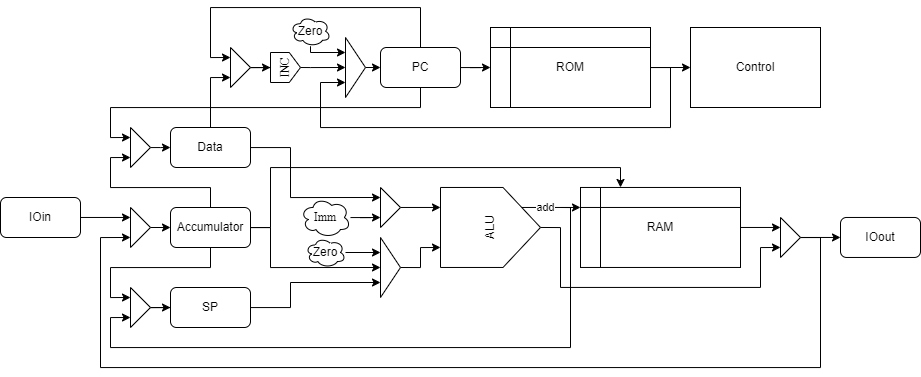

The diagram above was exported from draw.io. Its source (the exported page's mxGraphModel, read from the mxfile embedded in the PNG):
<mxGraphModel dx="1296" dy="795" grid="1" gridSize="10" guides="1" tooltips="1" connect="1" arrows="1" fold="1" page="1" pageScale="1" pageWidth="850" pageHeight="1100" math="0" shadow="0">
  <root>
    <mxCell id="0" />
    <mxCell id="1" parent="0" />
    <mxCell id="752YyuLGHaoO56-gAmcd-1" style="edgeStyle=orthogonalEdgeStyle;rounded=0;orthogonalLoop=1;jettySize=auto;html=1;exitX=0.25;exitY=0;exitDx=0;exitDy=0;entryX=0;entryY=0.75;entryDx=0;entryDy=0;fontFamily=Helvetica;" parent="1" source="752YyuLGHaoO56-gAmcd-5" target="752YyuLGHaoO56-gAmcd-35" edge="1">
      <mxGeometry relative="1" as="geometry">
        <Array as="points">
          <mxPoint x="360" y="280" />
          <mxPoint x="360" y="260" />
          <mxPoint x="260" y="260" />
          <mxPoint x="260" y="230" />
        </Array>
      </mxGeometry>
    </mxCell>
    <mxCell id="752YyuLGHaoO56-gAmcd-2" style="edgeStyle=orthogonalEdgeStyle;rounded=0;orthogonalLoop=1;jettySize=auto;html=1;exitX=0.5;exitY=1;exitDx=0;exitDy=0;entryX=0;entryY=0.25;entryDx=0;entryDy=0;fontFamily=Helvetica;" parent="1" source="752YyuLGHaoO56-gAmcd-5" target="752YyuLGHaoO56-gAmcd-37" edge="1">
      <mxGeometry relative="1" as="geometry">
        <Array as="points">
          <mxPoint x="360" y="340" />
          <mxPoint x="260" y="340" />
          <mxPoint x="260" y="370" />
        </Array>
      </mxGeometry>
    </mxCell>
    <mxCell id="752YyuLGHaoO56-gAmcd-3" style="edgeStyle=orthogonalEdgeStyle;rounded=0;orthogonalLoop=1;jettySize=auto;html=1;entryX=0;entryY=0.5;entryDx=0;entryDy=0;fontFamily=Helvetica;" parent="1" source="752YyuLGHaoO56-gAmcd-5" target="752YyuLGHaoO56-gAmcd-26" edge="1">
      <mxGeometry relative="1" as="geometry">
        <Array as="points">
          <mxPoint x="420" y="300" />
          <mxPoint x="420" y="340" />
        </Array>
      </mxGeometry>
    </mxCell>
    <mxCell id="752YyuLGHaoO56-gAmcd-4" style="edgeStyle=orthogonalEdgeStyle;rounded=0;orthogonalLoop=1;jettySize=auto;html=1;entryX=0.25;entryY=0;entryDx=0;entryDy=0;" parent="1" source="752YyuLGHaoO56-gAmcd-5" target="752YyuLGHaoO56-gAmcd-23" edge="1">
      <mxGeometry relative="1" as="geometry">
        <Array as="points">
          <mxPoint x="420" y="300" />
          <mxPoint x="420" y="240" />
          <mxPoint x="770" y="240" />
        </Array>
      </mxGeometry>
    </mxCell>
    <mxCell id="752YyuLGHaoO56-gAmcd-5" value="&lt;div&gt;Accumulator&lt;/div&gt;" style="rounded=1;whiteSpace=wrap;html=1;" parent="1" vertex="1">
      <mxGeometry x="320" y="280" width="80" height="40" as="geometry" />
    </mxCell>
    <mxCell id="752YyuLGHaoO56-gAmcd-6" style="edgeStyle=orthogonalEdgeStyle;rounded=0;orthogonalLoop=1;jettySize=auto;html=1;entryX=0;entryY=0.75;entryDx=0;entryDy=0;fontFamily=Helvetica;" parent="1" source="752YyuLGHaoO56-gAmcd-8" target="752YyuLGHaoO56-gAmcd-30" edge="1">
      <mxGeometry relative="1" as="geometry">
        <Array as="points">
          <mxPoint x="360" y="150" />
        </Array>
      </mxGeometry>
    </mxCell>
    <mxCell id="752YyuLGHaoO56-gAmcd-7" style="edgeStyle=orthogonalEdgeStyle;rounded=0;orthogonalLoop=1;jettySize=auto;html=1;entryX=0;entryY=0.25;entryDx=0;entryDy=0;fontFamily=Helvetica;" parent="1" source="752YyuLGHaoO56-gAmcd-8" target="752YyuLGHaoO56-gAmcd-39" edge="1">
      <mxGeometry relative="1" as="geometry">
        <Array as="points">
          <mxPoint x="440" y="220" />
          <mxPoint x="440" y="270" />
        </Array>
      </mxGeometry>
    </mxCell>
    <mxCell id="752YyuLGHaoO56-gAmcd-8" value="Data" style="rounded=1;whiteSpace=wrap;html=1;" parent="1" vertex="1">
      <mxGeometry x="320" y="200" width="80" height="40" as="geometry" />
    </mxCell>
    <mxCell id="752YyuLGHaoO56-gAmcd-9" value="add" style="edgeStyle=orthogonalEdgeStyle;rounded=0;orthogonalLoop=1;jettySize=auto;html=1;exitX=0.75;exitY=0.7;exitDx=0;exitDy=0;entryX=0;entryY=0.25;entryDx=0;entryDy=0;exitPerimeter=0;" parent="1" source="752YyuLGHaoO56-gAmcd-32" target="752YyuLGHaoO56-gAmcd-23" edge="1">
      <mxGeometry relative="1" as="geometry">
        <mxPoint x="687.5" y="299.97" as="sourcePoint" />
        <Array as="points" />
      </mxGeometry>
    </mxCell>
    <mxCell id="752YyuLGHaoO56-gAmcd-10" style="edgeStyle=orthogonalEdgeStyle;rounded=0;orthogonalLoop=1;jettySize=auto;html=1;exitX=0.5;exitY=1;exitDx=0;exitDy=0;entryX=0;entryY=0.75;entryDx=0;entryDy=0;" parent="1" source="752YyuLGHaoO56-gAmcd-32" target="752YyuLGHaoO56-gAmcd-14" edge="1">
      <mxGeometry relative="1" as="geometry">
        <mxPoint x="687.5" y="299.97" as="sourcePoint" />
        <mxPoint x="709.5160836964931" y="426.22234553907197" as="targetPoint" />
        <Array as="points">
          <mxPoint x="710" y="299.97" />
          <mxPoint x="710" y="359.97" />
          <mxPoint x="910" y="359.97" />
          <mxPoint x="910" y="319.97" />
        </Array>
      </mxGeometry>
    </mxCell>
    <mxCell id="752YyuLGHaoO56-gAmcd-11" style="edgeStyle=orthogonalEdgeStyle;rounded=0;orthogonalLoop=1;jettySize=auto;html=1;fontFamily=Helvetica;entryX=0;entryY=0.75;entryDx=0;entryDy=0;" parent="1" source="752YyuLGHaoO56-gAmcd-12" target="752YyuLGHaoO56-gAmcd-26" edge="1">
      <mxGeometry relative="1" as="geometry">
        <mxPoint x="460" y="330" as="targetPoint" />
        <Array as="points">
          <mxPoint x="440" y="380" />
          <mxPoint x="440" y="355" />
        </Array>
      </mxGeometry>
    </mxCell>
    <mxCell id="752YyuLGHaoO56-gAmcd-12" value="SP" style="rounded=1;whiteSpace=wrap;html=1;" parent="1" vertex="1">
      <mxGeometry x="320" y="360" width="80" height="40" as="geometry" />
    </mxCell>
    <mxCell id="752YyuLGHaoO56-gAmcd-13" style="edgeStyle=orthogonalEdgeStyle;rounded=0;orthogonalLoop=1;jettySize=auto;html=1;entryX=0;entryY=0.75;entryDx=0;entryDy=0;" parent="1" source="752YyuLGHaoO56-gAmcd-14" edge="1">
      <mxGeometry relative="1" as="geometry">
        <mxPoint x="280" y="309.9699999999999" as="targetPoint" />
        <Array as="points">
          <mxPoint x="970" y="310" />
          <mxPoint x="970" y="440" />
          <mxPoint x="250" y="440" />
          <mxPoint x="250" y="310" />
        </Array>
      </mxGeometry>
    </mxCell>
    <mxCell id="752YyuLGHaoO56-gAmcd-55" style="edgeStyle=orthogonalEdgeStyle;rounded=0;orthogonalLoop=1;jettySize=auto;html=1;entryX=0;entryY=0.5;entryDx=0;entryDy=0;" parent="1" source="752YyuLGHaoO56-gAmcd-14" target="752YyuLGHaoO56-gAmcd-50" edge="1">
      <mxGeometry relative="1" as="geometry" />
    </mxCell>
    <mxCell id="752YyuLGHaoO56-gAmcd-14" value="" style="triangle;whiteSpace=wrap;html=1;" parent="1" vertex="1">
      <mxGeometry x="930" y="289.97" width="20" height="40" as="geometry" />
    </mxCell>
    <mxCell id="752YyuLGHaoO56-gAmcd-15" style="edgeStyle=orthogonalEdgeStyle;rounded=0;orthogonalLoop=1;jettySize=auto;html=1;exitX=1;exitY=0.5;exitDx=0;exitDy=0;entryX=0;entryY=0.5;entryDx=0;entryDy=0;" parent="1" source="752YyuLGHaoO56-gAmcd-17" target="752YyuLGHaoO56-gAmcd-24" edge="1">
      <mxGeometry relative="1" as="geometry" />
    </mxCell>
    <mxCell id="752YyuLGHaoO56-gAmcd-16" style="edgeStyle=orthogonalEdgeStyle;rounded=0;orthogonalLoop=1;jettySize=auto;html=1;fontFamily=Times New Roman;entryX=0;entryY=0.75;entryDx=0;entryDy=0;" parent="1" source="752YyuLGHaoO56-gAmcd-17" target="752YyuLGHaoO56-gAmcd-44" edge="1">
      <mxGeometry relative="1" as="geometry">
        <Array as="points">
          <mxPoint x="820" y="140" />
          <mxPoint x="820" y="200" />
          <mxPoint x="470" y="200" />
          <mxPoint x="470" y="155" />
        </Array>
        <mxPoint x="400" y="170" as="targetPoint" />
      </mxGeometry>
    </mxCell>
    <mxCell id="752YyuLGHaoO56-gAmcd-17" value="ROM" style="shape=internalStorage;whiteSpace=wrap;html=1;backgroundOutline=1;" parent="1" vertex="1">
      <mxGeometry x="640" y="100" width="160" height="80" as="geometry" />
    </mxCell>
    <mxCell id="752YyuLGHaoO56-gAmcd-18" style="edgeStyle=orthogonalEdgeStyle;rounded=0;orthogonalLoop=1;jettySize=auto;html=1;entryX=0;entryY=0.5;entryDx=0;entryDy=0;" parent="1" source="752YyuLGHaoO56-gAmcd-21" target="752YyuLGHaoO56-gAmcd-17" edge="1">
      <mxGeometry relative="1" as="geometry" />
    </mxCell>
    <mxCell id="752YyuLGHaoO56-gAmcd-19" style="edgeStyle=orthogonalEdgeStyle;rounded=0;orthogonalLoop=1;jettySize=auto;html=1;entryX=0;entryY=0.25;entryDx=0;entryDy=0;fontFamily=Helvetica;" parent="1" source="752YyuLGHaoO56-gAmcd-21" target="752YyuLGHaoO56-gAmcd-35" edge="1">
      <mxGeometry relative="1" as="geometry">
        <Array as="points">
          <mxPoint x="570" y="180" />
          <mxPoint x="260" y="180" />
          <mxPoint x="260" y="210" />
        </Array>
      </mxGeometry>
    </mxCell>
    <mxCell id="752YyuLGHaoO56-gAmcd-20" style="edgeStyle=orthogonalEdgeStyle;rounded=0;orthogonalLoop=1;jettySize=auto;html=1;entryX=0;entryY=0.25;entryDx=0;entryDy=0;fontFamily=Helvetica;" parent="1" source="752YyuLGHaoO56-gAmcd-21" target="752YyuLGHaoO56-gAmcd-30" edge="1">
      <mxGeometry relative="1" as="geometry">
        <Array as="points">
          <mxPoint x="570" y="80" />
          <mxPoint x="360" y="80" />
          <mxPoint x="360" y="130" />
        </Array>
      </mxGeometry>
    </mxCell>
    <mxCell id="752YyuLGHaoO56-gAmcd-21" value="&lt;div&gt;PC&lt;/div&gt;" style="rounded=1;whiteSpace=wrap;html=1;" parent="1" vertex="1">
      <mxGeometry x="530" y="120" width="80" height="40" as="geometry" />
    </mxCell>
    <mxCell id="752YyuLGHaoO56-gAmcd-22" style="edgeStyle=orthogonalEdgeStyle;rounded=0;orthogonalLoop=1;jettySize=auto;html=1;entryX=0;entryY=0.25;entryDx=0;entryDy=0;" parent="1" source="752YyuLGHaoO56-gAmcd-23" target="752YyuLGHaoO56-gAmcd-14" edge="1">
      <mxGeometry relative="1" as="geometry" />
    </mxCell>
    <mxCell id="752YyuLGHaoO56-gAmcd-23" value="&lt;div&gt;RAM&lt;/div&gt;" style="shape=internalStorage;whiteSpace=wrap;html=1;backgroundOutline=1;" parent="1" vertex="1">
      <mxGeometry x="730" y="259.97" width="160" height="80" as="geometry" />
    </mxCell>
    <mxCell id="752YyuLGHaoO56-gAmcd-24" value="&lt;div&gt;Control&lt;/div&gt;" style="rounded=0;whiteSpace=wrap;html=1;" parent="1" vertex="1">
      <mxGeometry x="840" y="100" width="130" height="80" as="geometry" />
    </mxCell>
    <mxCell id="752YyuLGHaoO56-gAmcd-25" style="edgeStyle=orthogonalEdgeStyle;rounded=0;orthogonalLoop=1;jettySize=auto;html=1;exitX=1;exitY=0.5;exitDx=0;exitDy=0;entryX=0.25;entryY=0;entryDx=0;entryDy=0;" parent="1" source="752YyuLGHaoO56-gAmcd-26" target="752YyuLGHaoO56-gAmcd-32" edge="1">
      <mxGeometry relative="1" as="geometry">
        <mxPoint x="597.5" y="321.25" as="targetPoint" />
        <Array as="points">
          <mxPoint x="570" y="340" />
          <mxPoint x="570" y="320" />
        </Array>
      </mxGeometry>
    </mxCell>
    <mxCell id="752YyuLGHaoO56-gAmcd-26" value="" style="triangle;whiteSpace=wrap;html=1;" parent="1" vertex="1">
      <mxGeometry x="530" y="310" width="20" height="60" as="geometry" />
    </mxCell>
    <mxCell id="752YyuLGHaoO56-gAmcd-27" style="edgeStyle=orthogonalEdgeStyle;rounded=0;orthogonalLoop=1;jettySize=auto;html=1;exitX=1;exitY=0.5;exitDx=0;exitDy=0;entryX=0;entryY=0.5;entryDx=0;entryDy=0;fontFamily=Times New Roman;" parent="1" source="752YyuLGHaoO56-gAmcd-44" target="752YyuLGHaoO56-gAmcd-21" edge="1">
      <mxGeometry relative="1" as="geometry">
        <mxPoint x="510" y="140" as="sourcePoint" />
      </mxGeometry>
    </mxCell>
    <mxCell id="752YyuLGHaoO56-gAmcd-28" style="edgeStyle=orthogonalEdgeStyle;rounded=0;orthogonalLoop=1;jettySize=auto;html=1;exitX=0.5;exitY=1;exitDx=0;exitDy=0;fontFamily=Times New Roman;entryX=0;entryY=0.5;entryDx=0;entryDy=0;" parent="1" source="752YyuLGHaoO56-gAmcd-33" target="752YyuLGHaoO56-gAmcd-44" edge="1">
      <mxGeometry relative="1" as="geometry">
        <mxPoint x="447.5" y="113.75" as="sourcePoint" />
        <Array as="points">
          <mxPoint x="460" y="140" />
          <mxPoint x="460" y="140" />
        </Array>
        <mxPoint x="430" y="140" as="targetPoint" />
      </mxGeometry>
    </mxCell>
    <mxCell id="752YyuLGHaoO56-gAmcd-29" style="edgeStyle=orthogonalEdgeStyle;rounded=0;orthogonalLoop=1;jettySize=auto;html=1;fontFamily=Times New Roman;entryX=0.5;entryY=0;entryDx=0;entryDy=0;" parent="1" source="752YyuLGHaoO56-gAmcd-30" target="752YyuLGHaoO56-gAmcd-33" edge="1">
      <mxGeometry relative="1" as="geometry">
        <mxPoint x="420" y="113.758620689655" as="targetPoint" />
      </mxGeometry>
    </mxCell>
    <mxCell id="752YyuLGHaoO56-gAmcd-30" value="" style="triangle;whiteSpace=wrap;html=1;" parent="1" vertex="1">
      <mxGeometry x="380" y="120" width="20" height="40" as="geometry" />
    </mxCell>
    <mxCell id="752YyuLGHaoO56-gAmcd-31" value="" style="edgeStyle=orthogonalEdgeStyle;rounded=0;orthogonalLoop=1;jettySize=auto;html=1;entryX=0;entryY=0.75;entryDx=0;entryDy=0;fontFamily=Helvetica;" parent="1" target="752YyuLGHaoO56-gAmcd-37" edge="1">
      <mxGeometry y="10" relative="1" as="geometry">
        <Array as="points">
          <mxPoint x="720" y="280" />
          <mxPoint x="720" y="420" />
          <mxPoint x="260" y="420" />
          <mxPoint x="260" y="390" />
        </Array>
        <mxPoint x="710" y="280" as="sourcePoint" />
        <mxPoint as="offset" />
      </mxGeometry>
    </mxCell>
    <mxCell id="752YyuLGHaoO56-gAmcd-32" value="&lt;font face=&quot;Helvetica&quot;&gt;ALU&lt;/font&gt;" style="shape=offPageConnector;whiteSpace=wrap;html=1;fontFamily=Times New Roman;rotation=-90;" parent="1" vertex="1">
      <mxGeometry x="600" y="249.97" width="80" height="100" as="geometry" />
    </mxCell>
    <mxCell id="752YyuLGHaoO56-gAmcd-33" value="&lt;div&gt;INC&lt;/div&gt;" style="shape=offPageConnector;whiteSpace=wrap;html=1;fontFamily=Times New Roman;rotation=-90;" parent="1" vertex="1">
      <mxGeometry x="420" y="125" width="30" height="30" as="geometry" />
    </mxCell>
    <mxCell id="752YyuLGHaoO56-gAmcd-34" style="edgeStyle=orthogonalEdgeStyle;rounded=0;orthogonalLoop=1;jettySize=auto;html=1;entryX=0;entryY=0.5;entryDx=0;entryDy=0;fontFamily=Helvetica;" parent="1" source="752YyuLGHaoO56-gAmcd-35" target="752YyuLGHaoO56-gAmcd-8" edge="1">
      <mxGeometry relative="1" as="geometry">
        <Array as="points">
          <mxPoint x="310" y="220" />
          <mxPoint x="310" y="220" />
        </Array>
      </mxGeometry>
    </mxCell>
    <mxCell id="752YyuLGHaoO56-gAmcd-35" value="" style="triangle;whiteSpace=wrap;html=1;" parent="1" vertex="1">
      <mxGeometry x="280" y="200" width="20" height="40" as="geometry" />
    </mxCell>
    <mxCell id="752YyuLGHaoO56-gAmcd-36" style="edgeStyle=orthogonalEdgeStyle;rounded=0;orthogonalLoop=1;jettySize=auto;html=1;entryX=0;entryY=0.5;entryDx=0;entryDy=0;fontFamily=Helvetica;" parent="1" source="752YyuLGHaoO56-gAmcd-37" target="752YyuLGHaoO56-gAmcd-12" edge="1">
      <mxGeometry relative="1" as="geometry" />
    </mxCell>
    <mxCell id="752YyuLGHaoO56-gAmcd-37" value="" style="triangle;whiteSpace=wrap;html=1;" parent="1" vertex="1">
      <mxGeometry x="280" y="360" width="20" height="40" as="geometry" />
    </mxCell>
    <mxCell id="752YyuLGHaoO56-gAmcd-38" style="edgeStyle=orthogonalEdgeStyle;rounded=0;orthogonalLoop=1;jettySize=auto;html=1;entryX=0.75;entryY=0;entryDx=0;entryDy=0;fontFamily=Helvetica;" parent="1" source="752YyuLGHaoO56-gAmcd-39" target="752YyuLGHaoO56-gAmcd-32" edge="1">
      <mxGeometry relative="1" as="geometry" />
    </mxCell>
    <mxCell id="752YyuLGHaoO56-gAmcd-39" value="" style="triangle;whiteSpace=wrap;html=1;" parent="1" vertex="1">
      <mxGeometry x="530" y="260" width="20" height="40" as="geometry" />
    </mxCell>
    <mxCell id="752YyuLGHaoO56-gAmcd-40" style="edgeStyle=orthogonalEdgeStyle;rounded=0;orthogonalLoop=1;jettySize=auto;html=1;entryX=0;entryY=0.75;entryDx=0;entryDy=0;fontFamily=Helvetica;" parent="1" source="752YyuLGHaoO56-gAmcd-41" target="752YyuLGHaoO56-gAmcd-39" edge="1">
      <mxGeometry relative="1" as="geometry" />
    </mxCell>
    <mxCell id="752YyuLGHaoO56-gAmcd-41" value="&lt;font face=&quot;Times New Roman&quot;&gt;Imm&lt;/font&gt;" style="ellipse;shape=cloud;whiteSpace=wrap;html=1;" parent="1" vertex="1">
      <mxGeometry x="450" y="270" width="50" height="39.97" as="geometry" />
    </mxCell>
    <mxCell id="752YyuLGHaoO56-gAmcd-42" style="edgeStyle=orthogonalEdgeStyle;rounded=0;orthogonalLoop=1;jettySize=auto;html=1;entryX=0;entryY=0.25;entryDx=0;entryDy=0;fontFamily=Helvetica;" parent="1" source="752YyuLGHaoO56-gAmcd-43" target="752YyuLGHaoO56-gAmcd-26" edge="1">
      <mxGeometry relative="1" as="geometry" />
    </mxCell>
    <mxCell id="752YyuLGHaoO56-gAmcd-43" value="&lt;div&gt;Zero&lt;/div&gt;" style="ellipse;shape=cloud;whiteSpace=wrap;html=1;fontFamily=Helvetica;" parent="1" vertex="1">
      <mxGeometry x="455" y="309.97" width="40" height="30" as="geometry" />
    </mxCell>
    <mxCell id="752YyuLGHaoO56-gAmcd-44" value="" style="triangle;whiteSpace=wrap;html=1;" parent="1" vertex="1">
      <mxGeometry x="495" y="109.99999999999997" width="20" height="60" as="geometry" />
    </mxCell>
    <mxCell id="752YyuLGHaoO56-gAmcd-45" style="edgeStyle=orthogonalEdgeStyle;rounded=0;orthogonalLoop=1;jettySize=auto;html=1;entryX=0;entryY=0.25;entryDx=0;entryDy=0;fontFamily=Helvetica;" parent="1" source="752YyuLGHaoO56-gAmcd-46" target="752YyuLGHaoO56-gAmcd-44" edge="1">
      <mxGeometry relative="1" as="geometry">
        <Array as="points">
          <mxPoint x="460" y="125" />
        </Array>
      </mxGeometry>
    </mxCell>
    <mxCell id="752YyuLGHaoO56-gAmcd-46" value="&lt;div&gt;Zero&lt;/div&gt;" style="ellipse;shape=cloud;whiteSpace=wrap;html=1;fontFamily=Helvetica;" parent="1" vertex="1">
      <mxGeometry x="440" y="88.75" width="40" height="30" as="geometry" />
    </mxCell>
    <mxCell id="752YyuLGHaoO56-gAmcd-49" style="edgeStyle=orthogonalEdgeStyle;rounded=0;orthogonalLoop=1;jettySize=auto;html=1;entryX=0;entryY=0.5;entryDx=0;entryDy=0;" parent="1" target="752YyuLGHaoO56-gAmcd-5" edge="1">
      <mxGeometry relative="1" as="geometry">
        <mxPoint x="299.97" y="300" as="sourcePoint" />
      </mxGeometry>
    </mxCell>
    <mxCell id="752YyuLGHaoO56-gAmcd-50" value="&lt;div&gt;IOout&lt;/div&gt;" style="rounded=1;whiteSpace=wrap;html=1;" parent="1" vertex="1">
      <mxGeometry x="990" y="289.97" width="80" height="40" as="geometry" />
    </mxCell>
    <mxCell id="752YyuLGHaoO56-gAmcd-53" style="edgeStyle=orthogonalEdgeStyle;rounded=0;orthogonalLoop=1;jettySize=auto;html=1;entryX=0;entryY=0.25;entryDx=0;entryDy=0;" parent="1" source="752YyuLGHaoO56-gAmcd-52" edge="1">
      <mxGeometry relative="1" as="geometry">
        <mxPoint x="280" y="289.97" as="targetPoint" />
      </mxGeometry>
    </mxCell>
    <mxCell id="752YyuLGHaoO56-gAmcd-52" value="IOin" style="rounded=1;whiteSpace=wrap;html=1;" parent="1" vertex="1">
      <mxGeometry x="150" y="270" width="80" height="40" as="geometry" />
    </mxCell>
    <mxCell id="G1uSUlzadrlFrlFqdBhu-2" value="" style="triangle;whiteSpace=wrap;html=1;" vertex="1" parent="1">
      <mxGeometry x="280" y="279.97" width="20" height="40" as="geometry" />
    </mxCell>
  </root>
</mxGraphModel>